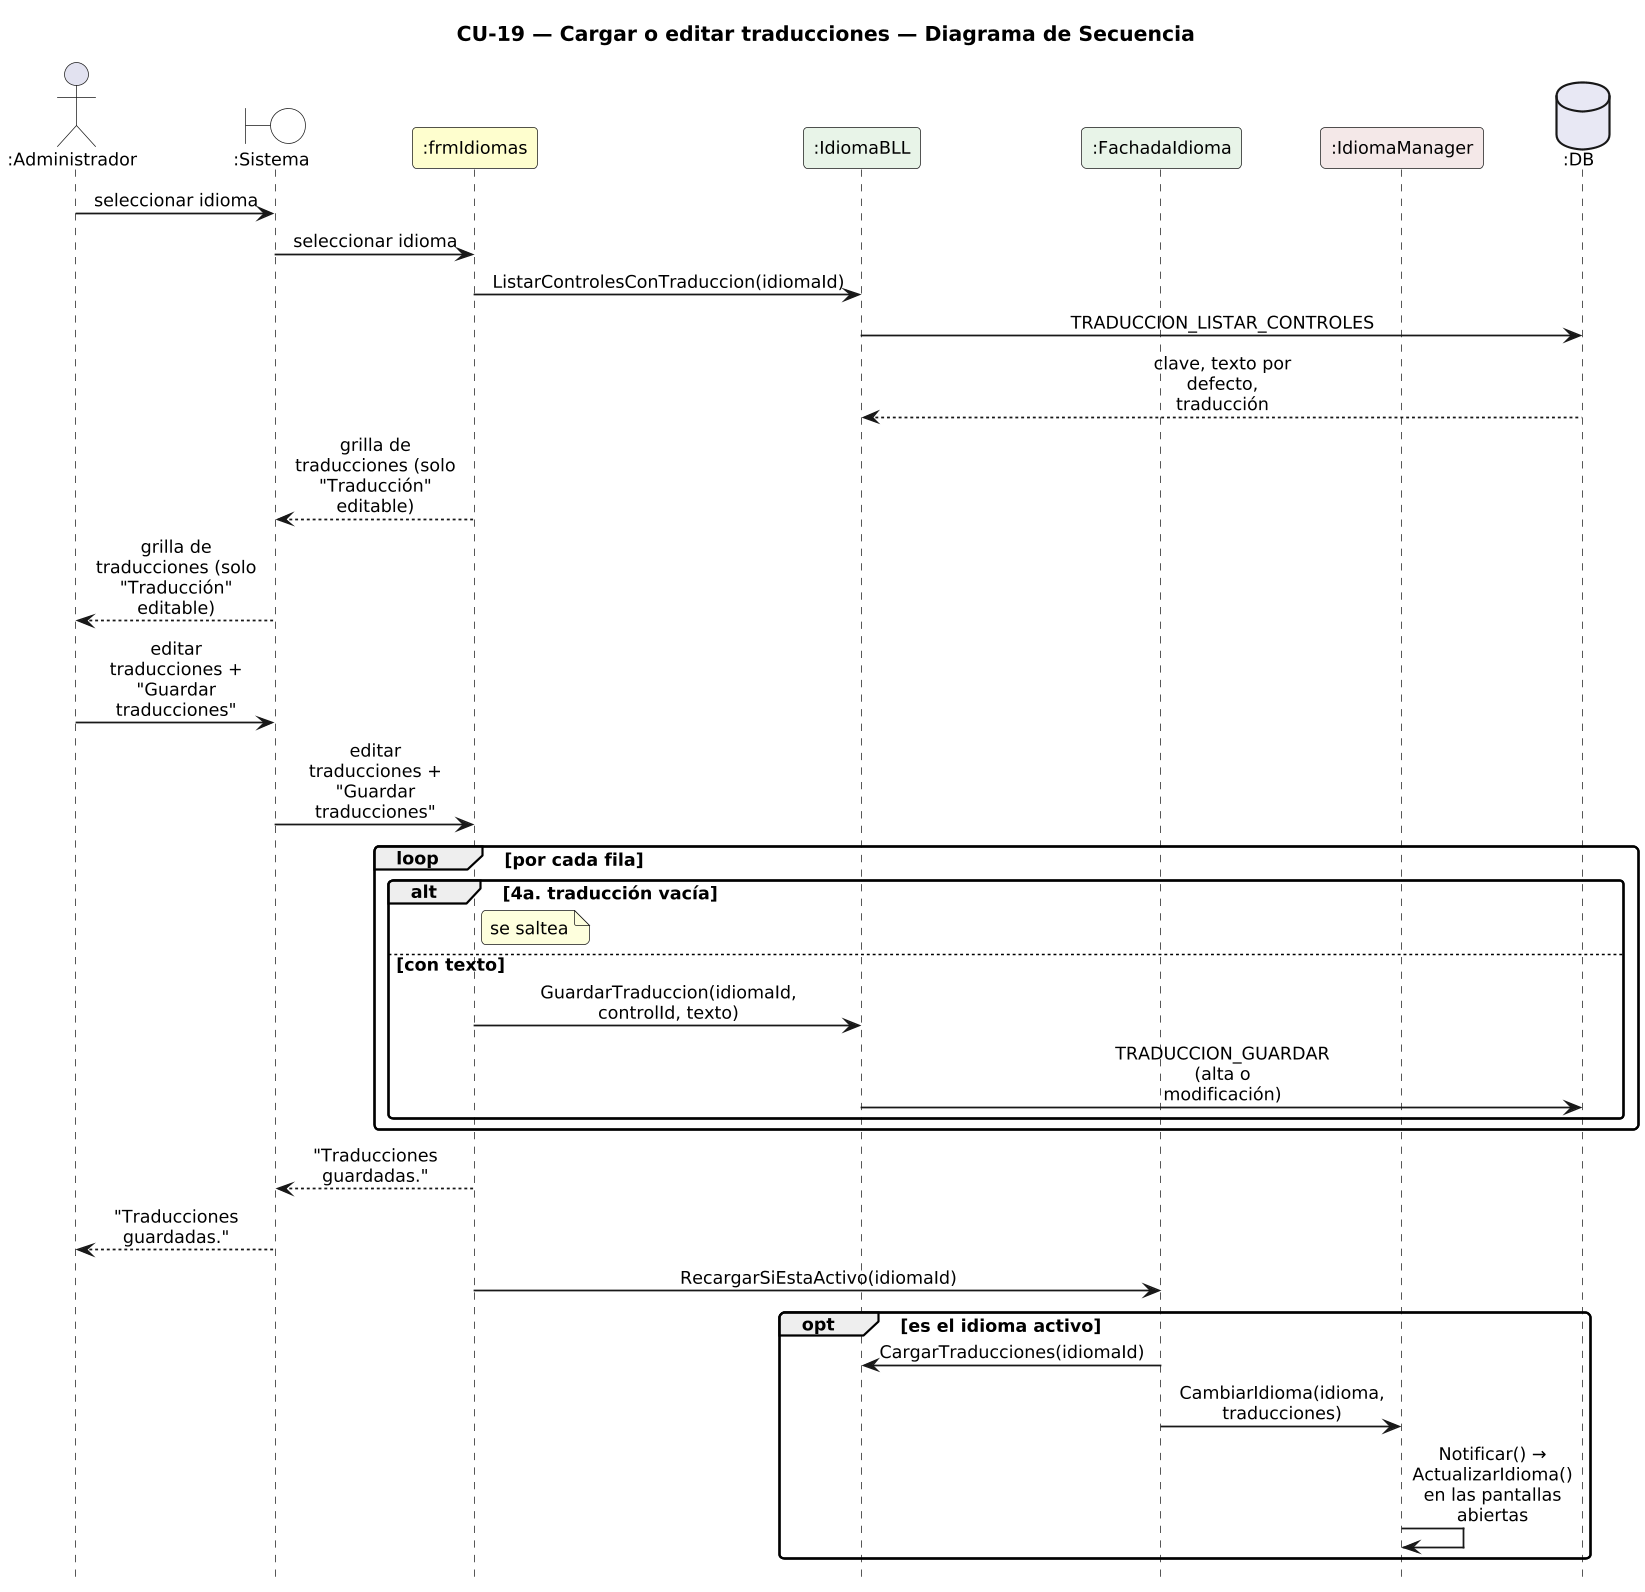

The diagram above was rendered by PlantUML. Its source (embedded in the PNG):
@startuml DiagramaSecuencia_CU19_CargarEditarTraducciones

title CU-19 — Cargar o editar traducciones — Diagrama de Secuencia

skinparam shadowing false
skinparam roundcorner 6
skinparam sequenceArrowThickness 1.2
skinparam ParticipantPadding 6
skinparam BoxPadding 4
skinparam maxMessageSize 115
skinparam sequenceMessageAlign center
skinparam defaultFontSize 12
skinparam dpi 140
hide footbox

actor ":Administrador" as A
boundary ":Sistema" as SYS #FFFFFF
participant ":frmIdiomas" as F #FEFECE
participant ":IdiomaBLL" as IB #E8F4E8
participant ":FachadaIdioma" as FA #E8F4E8
participant ":IdiomaManager" as IM #F4E8E8
database ":DB" as DB #E8E8F4

A -> SYS : seleccionar idioma
SYS -> F : seleccionar idioma
F -> IB : ListarControlesConTraduccion(idiomaId)
IB -> DB : TRADUCCION_LISTAR_CONTROLES
DB --> IB : clave, texto por defecto, traducción
F --> SYS : grilla de traducciones (solo "Traducción" editable)
SYS --> A : grilla de traducciones (solo "Traducción" editable)
A -> SYS : editar traducciones + "Guardar traducciones"
SYS -> F : editar traducciones + "Guardar traducciones"
loop por cada fila
  alt 4a. traducción vacía
    note right of F : se saltea
  else con texto
    F -> IB : GuardarTraduccion(idiomaId, controlId, texto)
    IB -> DB : TRADUCCION_GUARDAR (alta o modificación)
  end
end
F --> SYS : "Traducciones guardadas."
SYS --> A : "Traducciones guardadas."
F -> FA : RecargarSiEstaActivo(idiomaId)
opt es el idioma activo
  FA -> IB : CargarTraducciones(idiomaId)
  FA -> IM : CambiarIdioma(idioma, traducciones)
  IM -> IM : Notificar() → ActualizarIdioma()\nen las pantallas abiertas
end

@enduml